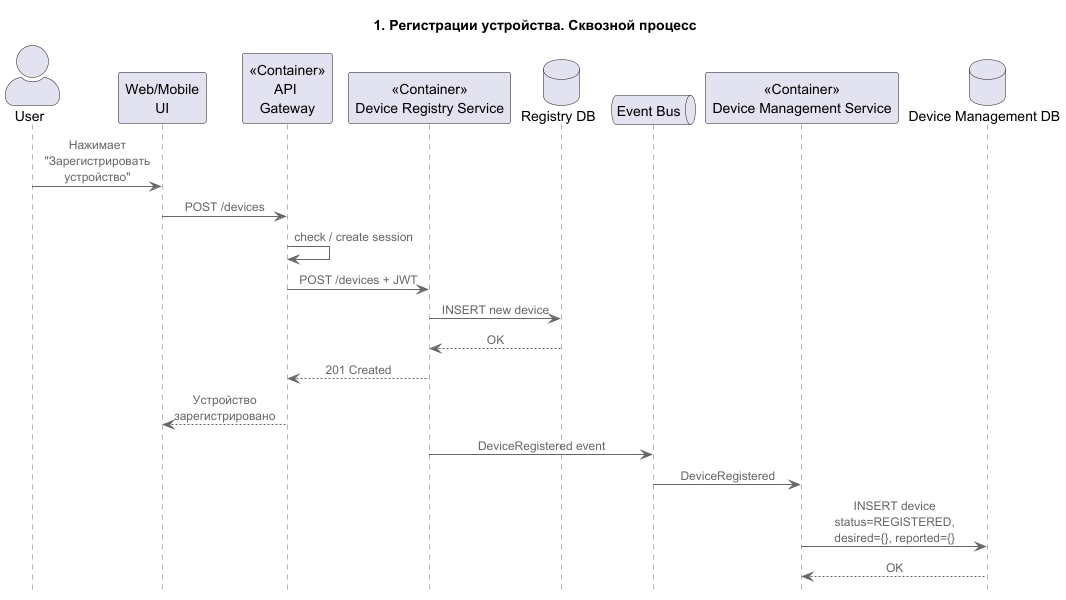

The diagram above was rendered by PlantUML. Its source (embedded in the PNG):
@startuml
!include https://raw.githubusercontent.com/plantuml-stdlib/C4-PlantUML/master/C4_Sequence.puml

title 1. Регистрации устройства. Сквозной процесс

actor User
participant "Web/Mobile\nUI" as ui
participant "<<Container>>\nAPI \nGateway" as Api
participant "<<Container>>\nDevice Registry Service" as Registry
database "Registry DB" as RegistryDb
queue "Event Bus" as EventBus
participant "<<Container>>\nDevice Management Service" as Mgmt
database "Device Management DB" as MgmtDb

User -> ui : Нажимает "Зарегистрировать устройство"
ui -> Api : POST /devices
Api -> Api: check / create session
Api -> Registry : POST /devices + JWT
Registry -> RegistryDb : INSERT new device
RegistryDb --> Registry : OK
Registry --> Api : 201 Created
Api --> ui : Устройство зарегистрировано
Registry -> EventBus : DeviceRegistered event
EventBus -> Mgmt : DeviceRegistered
Mgmt -> MgmtDb : INSERT device\nstatus=REGISTERED,\ndesired={}, reported={}
MgmtDb --> Mgmt : OK

@enduml